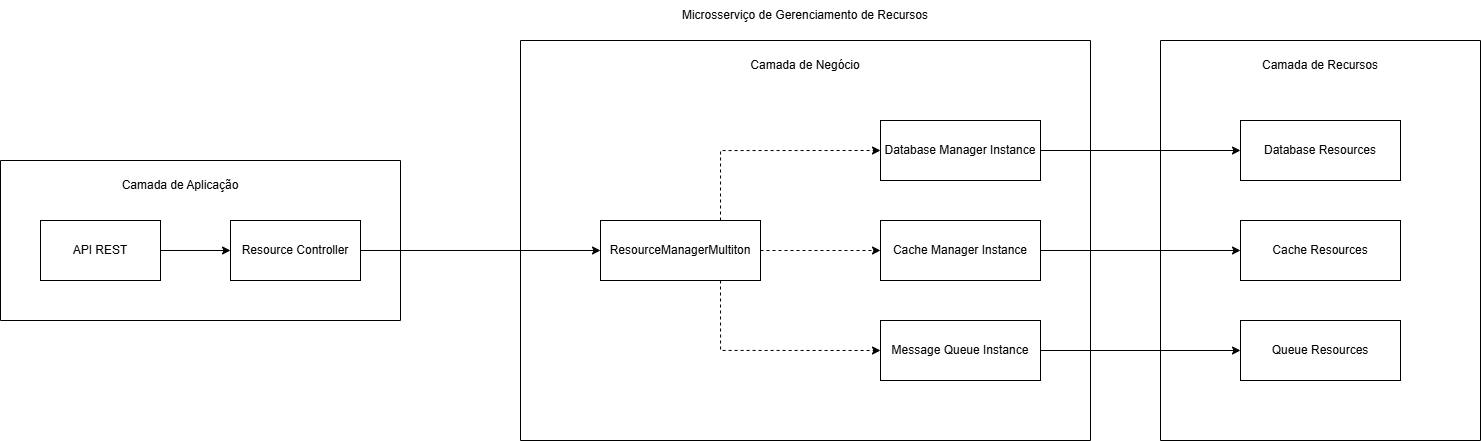

The diagram above was exported from draw.io. Its source (the exported page's mxGraphModel, read from the mxfile embedded in the PNG):
<mxGraphModel dx="1625" dy="929" grid="1" gridSize="10" guides="1" tooltips="1" connect="1" arrows="1" fold="1" page="1" pageScale="1" pageWidth="1100" pageHeight="850" background="none" math="0" shadow="0">
  <root>
    <mxCell id="0" />
    <mxCell id="1" parent="0" />
    <mxCell id="2" style="edgeStyle=orthogonalEdgeStyle;rounded=0;orthogonalLoop=1;jettySize=auto;html=1;exitX=1;exitY=0.5;exitDx=0;exitDy=0;entryX=0;entryY=0.5;entryDx=0;entryDy=0;" edge="1" source="6" target="12" parent="1">
      <mxGeometry relative="1" as="geometry" />
    </mxCell>
    <mxCell id="3" value="Camada de Aplicação" style="text;html=1;whiteSpace=wrap;strokeColor=none;fillColor=none;align=center;verticalAlign=middle;rounded=0;" vertex="1" parent="1">
      <mxGeometry x="190" y="290" width="140" height="30" as="geometry" />
    </mxCell>
    <mxCell id="4" value="" style="swimlane;startSize=0;" vertex="1" parent="1">
      <mxGeometry x="80" y="280" width="400" height="160" as="geometry" />
    </mxCell>
    <mxCell id="5" value="API REST" style="rounded=0;whiteSpace=wrap;html=1;" vertex="1" parent="4">
      <mxGeometry x="40" y="60" width="120" height="60" as="geometry" />
    </mxCell>
    <mxCell id="6" value="Resource Controller" style="rounded=0;whiteSpace=wrap;html=1;" vertex="1" parent="4">
      <mxGeometry x="230" y="60" width="130" height="60" as="geometry" />
    </mxCell>
    <mxCell id="7" style="edgeStyle=orthogonalEdgeStyle;rounded=0;orthogonalLoop=1;jettySize=auto;html=1;exitX=1;exitY=0.5;exitDx=0;exitDy=0;entryX=0;entryY=0.5;entryDx=0;entryDy=0;" edge="1" parent="4" source="5" target="6">
      <mxGeometry relative="1" as="geometry" />
    </mxCell>
    <mxCell id="8" value="" style="swimlane;startSize=0;" vertex="1" parent="1">
      <mxGeometry x="600" y="160" width="570" height="400" as="geometry" />
    </mxCell>
    <mxCell id="9" style="edgeStyle=orthogonalEdgeStyle;rounded=0;orthogonalLoop=1;jettySize=auto;html=1;exitX=1;exitY=0.5;exitDx=0;exitDy=0;entryX=0;entryY=0.5;entryDx=0;entryDy=0;dashed=1;" edge="1" parent="8" source="12" target="15">
      <mxGeometry relative="1" as="geometry" />
    </mxCell>
    <mxCell id="10" style="edgeStyle=orthogonalEdgeStyle;rounded=0;orthogonalLoop=1;jettySize=auto;html=1;exitX=0.75;exitY=0;exitDx=0;exitDy=0;entryX=0;entryY=0.5;entryDx=0;entryDy=0;dashed=1;" edge="1" parent="8" source="12" target="14">
      <mxGeometry relative="1" as="geometry" />
    </mxCell>
    <mxCell id="11" style="edgeStyle=orthogonalEdgeStyle;rounded=0;orthogonalLoop=1;jettySize=auto;html=1;exitX=0.75;exitY=1;exitDx=0;exitDy=0;entryX=0;entryY=0.5;entryDx=0;entryDy=0;dashed=1;" edge="1" parent="8" source="12" target="16">
      <mxGeometry relative="1" as="geometry" />
    </mxCell>
    <mxCell id="12" value="ResourceManagerMultiton" style="whiteSpace=wrap;html=1;" vertex="1" parent="8">
      <mxGeometry x="80" y="180" width="160" height="60" as="geometry" />
    </mxCell>
    <mxCell id="13" value="Camada de Negócio" style="text;html=1;whiteSpace=wrap;strokeColor=none;fillColor=none;align=center;verticalAlign=middle;rounded=0;" vertex="1" parent="8">
      <mxGeometry x="215" y="10" width="140" height="30" as="geometry" />
    </mxCell>
    <mxCell id="14" value="Database Manager Instance" style="whiteSpace=wrap;html=1;" vertex="1" parent="8">
      <mxGeometry x="360" y="80" width="160" height="60" as="geometry" />
    </mxCell>
    <mxCell id="15" value="Cache Manager Instance" style="whiteSpace=wrap;html=1;" vertex="1" parent="8">
      <mxGeometry x="360" y="180" width="160" height="60" as="geometry" />
    </mxCell>
    <mxCell id="16" value="Message Queue Instance" style="whiteSpace=wrap;html=1;" vertex="1" parent="8">
      <mxGeometry x="360" y="280" width="160" height="60" as="geometry" />
    </mxCell>
    <mxCell id="17" value="Microsserviço de Gerenciamento de Recursos" style="text;html=1;whiteSpace=wrap;strokeColor=none;fillColor=none;align=center;verticalAlign=middle;rounded=0;" vertex="1" parent="1">
      <mxGeometry x="750" y="120" width="270" height="30" as="geometry" />
    </mxCell>
    <mxCell id="18" value="" style="swimlane;startSize=0;" vertex="1" parent="1">
      <mxGeometry x="1240" y="160" width="320" height="400" as="geometry" />
    </mxCell>
    <mxCell id="19" value="Camada de Recursos" style="text;html=1;whiteSpace=wrap;strokeColor=none;fillColor=none;align=center;verticalAlign=middle;rounded=0;" vertex="1" parent="18">
      <mxGeometry x="90" y="10" width="140" height="30" as="geometry" />
    </mxCell>
    <mxCell id="20" value="Database Resources" style="whiteSpace=wrap;html=1;" vertex="1" parent="18">
      <mxGeometry x="80" y="80" width="160" height="60" as="geometry" />
    </mxCell>
    <mxCell id="21" value="Cache Resources" style="whiteSpace=wrap;html=1;" vertex="1" parent="18">
      <mxGeometry x="80" y="180" width="160" height="60" as="geometry" />
    </mxCell>
    <mxCell id="22" value="Queue Resources" style="whiteSpace=wrap;html=1;" vertex="1" parent="18">
      <mxGeometry x="80" y="280" width="160" height="60" as="geometry" />
    </mxCell>
    <mxCell id="23" style="edgeStyle=orthogonalEdgeStyle;rounded=0;orthogonalLoop=1;jettySize=auto;html=1;exitX=1;exitY=0.5;exitDx=0;exitDy=0;entryX=0;entryY=0.5;entryDx=0;entryDy=0;" edge="1" source="14" target="20" parent="1">
      <mxGeometry relative="1" as="geometry" />
    </mxCell>
    <mxCell id="24" style="edgeStyle=orthogonalEdgeStyle;rounded=0;orthogonalLoop=1;jettySize=auto;html=1;exitX=1;exitY=0.5;exitDx=0;exitDy=0;" edge="1" source="15" target="21" parent="1">
      <mxGeometry relative="1" as="geometry" />
    </mxCell>
    <mxCell id="25" style="edgeStyle=orthogonalEdgeStyle;rounded=0;orthogonalLoop=1;jettySize=auto;html=1;exitX=1;exitY=0.5;exitDx=0;exitDy=0;" edge="1" source="16" target="22" parent="1">
      <mxGeometry relative="1" as="geometry" />
    </mxCell>
  </root>
</mxGraphModel>